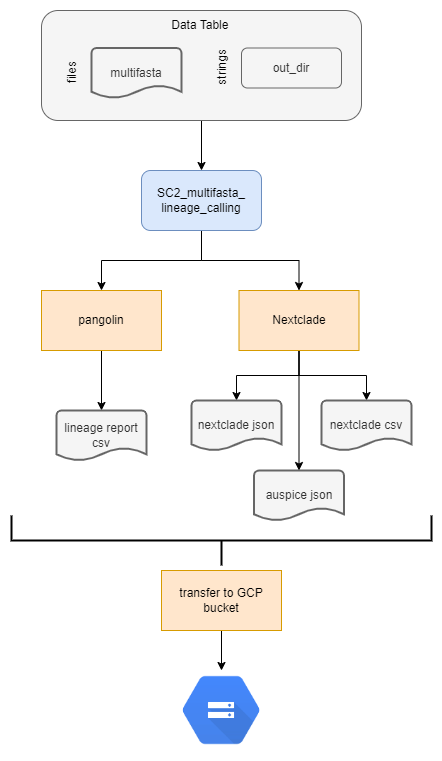

The diagram above was exported from draw.io. Its source (the exported page's mxGraphModel, read from the mxfile embedded in the PNG):
<mxGraphModel dx="1434" dy="758" grid="1" gridSize="10" guides="1" tooltips="1" connect="1" arrows="1" fold="1" page="1" pageScale="1" pageWidth="850" pageHeight="1100" math="0" shadow="0">
  <root>
    <mxCell id="0" />
    <mxCell id="1" parent="0" />
    <mxCell id="s6qFtar7tbkgEoMVfkU0-2" style="edgeStyle=orthogonalEdgeStyle;rounded=0;orthogonalLoop=1;jettySize=auto;html=1;entryX=0.5;entryY=0;entryDx=0;entryDy=0;" edge="1" parent="1" source="eniTODLgw9qWmaKshWcu-4" target="jcqRXcDAunCscIY6ruBi-1">
      <mxGeometry relative="1" as="geometry" />
    </mxCell>
    <mxCell id="eniTODLgw9qWmaKshWcu-4" value="" style="rounded=1;whiteSpace=wrap;html=1;fillColor=#f5f5f5;fontColor=#333333;strokeColor=#666666;" vertex="1" parent="1">
      <mxGeometry x="24" y="280" width="286" height="140" as="geometry" />
    </mxCell>
    <mxCell id="s6qFtar7tbkgEoMVfkU0-1" style="edgeStyle=orthogonalEdgeStyle;rounded=0;orthogonalLoop=1;jettySize=auto;html=1;entryX=0.5;entryY=0;entryDx=0;entryDy=0;" edge="1" parent="1" source="8DWKftfl1pOvIUCefk_f-2" target="eniTODLgw9qWmaKshWcu-4">
      <mxGeometry relative="1" as="geometry" />
    </mxCell>
    <mxCell id="8DWKftfl1pOvIUCefk_f-2" value="" style="rounded=1;whiteSpace=wrap;html=1;fillColor=#f5f5f5;fontColor=#333333;strokeColor=#666666;" vertex="1" parent="1">
      <mxGeometry x="20" y="110" width="295" height="140" as="geometry" />
    </mxCell>
    <mxCell id="ouYEbj4Xn_Mt2ZF47hl0-1" value="SC2_ont_assembly" style="rounded=1;whiteSpace=wrap;html=1;fillColor=#dae8fc;strokeColor=#6c8ebf;" vertex="1" parent="1">
      <mxGeometry x="45" y="170" width="120" height="60" as="geometry" />
    </mxCell>
    <mxCell id="8DWKftfl1pOvIUCefk_f-1" value="SC2_illumina_pe_&lt;br&gt;assembly" style="rounded=1;whiteSpace=wrap;html=1;fillColor=#dae8fc;strokeColor=#6c8ebf;" vertex="1" parent="1">
      <mxGeometry x="173" y="170" width="120" height="60" as="geometry" />
    </mxCell>
    <mxCell id="8DWKftfl1pOvIUCefk_f-3" value="reference based genome assembly" style="text;html=1;strokeColor=none;fillColor=none;align=center;verticalAlign=middle;whiteSpace=wrap;rounded=0;" vertex="1" parent="1">
      <mxGeometry x="115" y="120" width="100" height="30" as="geometry" />
    </mxCell>
    <mxCell id="eniTODLgw9qWmaKshWcu-1" value="consensus fastas" style="strokeWidth=2;html=1;shape=mxgraph.flowchart.multi-document;whiteSpace=wrap;fillColor=#f5f5f5;fontColor=#333333;strokeColor=#666666;" vertex="1" parent="1">
      <mxGeometry x="213" y="310" width="88" height="60" as="geometry" />
    </mxCell>
    <mxCell id="eniTODLgw9qWmaKshWcu-2" value="percent coverage csv" style="strokeWidth=2;html=1;shape=mxgraph.flowchart.multi-document;whiteSpace=wrap;fillColor=#f5f5f5;fontColor=#333333;strokeColor=#666666;" vertex="1" parent="1">
      <mxGeometry x="26" y="310" width="88" height="60" as="geometry" />
    </mxCell>
    <mxCell id="eniTODLgw9qWmaKshWcu-3" value="cov_out txt" style="strokeWidth=2;html=1;shape=mxgraph.flowchart.multi-document;whiteSpace=wrap;fillColor=#f5f5f5;fontColor=#333333;strokeColor=#666666;" vertex="1" parent="1">
      <mxGeometry x="119" y="310" width="88" height="60" as="geometry" />
    </mxCell>
    <mxCell id="eniTODLgw9qWmaKshWcu-5" value="post assembly metrics output files" style="text;html=1;strokeColor=none;fillColor=none;align=center;verticalAlign=middle;whiteSpace=wrap;rounded=0;" vertex="1" parent="1">
      <mxGeometry x="48.5" y="380" width="140" height="30" as="geometry" />
    </mxCell>
    <mxCell id="jcqRXcDAunCscIY6ruBi-8" style="edgeStyle=orthogonalEdgeStyle;rounded=0;orthogonalLoop=1;jettySize=auto;html=1;entryX=0.5;entryY=0;entryDx=0;entryDy=0;" edge="1" parent="1" source="8JZgQqMwt9QRGnRuBkJS-1" target="VTjk04UTnLfCX9ae_hej-1">
      <mxGeometry relative="1" as="geometry" />
    </mxCell>
    <mxCell id="jcqRXcDAunCscIY6ruBi-10" style="edgeStyle=orthogonalEdgeStyle;rounded=0;orthogonalLoop=1;jettySize=auto;html=1;entryX=0.5;entryY=0;entryDx=0;entryDy=0;" edge="1" parent="1" source="8JZgQqMwt9QRGnRuBkJS-1" target="VTjk04UTnLfCX9ae_hej-2">
      <mxGeometry relative="1" as="geometry">
        <Array as="points">
          <mxPoint x="302" y="650" />
          <mxPoint x="428" y="650" />
        </Array>
      </mxGeometry>
    </mxCell>
    <mxCell id="8JZgQqMwt9QRGnRuBkJS-1" value="concatenated fasta" style="strokeWidth=2;html=1;shape=mxgraph.flowchart.document2;whiteSpace=wrap;size=0.25;fillColor=#f5f5f5;fontColor=#333333;strokeColor=#666666;" vertex="1" parent="1">
      <mxGeometry x="257" y="565" width="90" height="50" as="geometry" />
    </mxCell>
    <mxCell id="R6mhh-69SUZlcNu0sxEV-11" style="edgeStyle=orthogonalEdgeStyle;rounded=0;orthogonalLoop=1;jettySize=auto;html=1;entryX=0.5;entryY=0;entryDx=0;entryDy=0;entryPerimeter=0;" edge="1" parent="1" source="VTjk04UTnLfCX9ae_hej-1" target="VTjk04UTnLfCX9ae_hej-3">
      <mxGeometry relative="1" as="geometry" />
    </mxCell>
    <mxCell id="VTjk04UTnLfCX9ae_hej-1" value="pangolin" style="rounded=0;whiteSpace=wrap;html=1;fillColor=#ffe6cc;strokeColor=#d79b00;" vertex="1" parent="1">
      <mxGeometry x="170" y="685" width="120" height="60" as="geometry" />
    </mxCell>
    <mxCell id="R6mhh-69SUZlcNu0sxEV-12" style="edgeStyle=orthogonalEdgeStyle;rounded=0;orthogonalLoop=1;jettySize=auto;html=1;entryX=0.5;entryY=0;entryDx=0;entryDy=0;entryPerimeter=0;" edge="1" parent="1" source="VTjk04UTnLfCX9ae_hej-2" target="VTjk04UTnLfCX9ae_hej-5">
      <mxGeometry relative="1" as="geometry" />
    </mxCell>
    <mxCell id="R6mhh-69SUZlcNu0sxEV-13" style="edgeStyle=orthogonalEdgeStyle;rounded=0;orthogonalLoop=1;jettySize=auto;html=1;entryX=0.5;entryY=0;entryDx=0;entryDy=0;entryPerimeter=0;" edge="1" parent="1" source="VTjk04UTnLfCX9ae_hej-2" target="VTjk04UTnLfCX9ae_hej-4">
      <mxGeometry relative="1" as="geometry" />
    </mxCell>
    <mxCell id="VTjk04UTnLfCX9ae_hej-2" value="Nextclade" style="rounded=0;whiteSpace=wrap;html=1;fillColor=#ffe6cc;strokeColor=#d79b00;" vertex="1" parent="1">
      <mxGeometry x="367.5" y="685" width="120" height="60" as="geometry" />
    </mxCell>
    <mxCell id="Oy181WiSeph0Ka2G2New-5" style="edgeStyle=orthogonalEdgeStyle;rounded=0;orthogonalLoop=1;jettySize=auto;html=1;" edge="1" parent="1" source="VTjk04UTnLfCX9ae_hej-3" target="VTjk04UTnLfCX9ae_hej-9">
      <mxGeometry relative="1" as="geometry">
        <Array as="points">
          <mxPoint x="230" y="1100" />
          <mxPoint x="312" y="1100" />
        </Array>
      </mxGeometry>
    </mxCell>
    <mxCell id="VTjk04UTnLfCX9ae_hej-3" value="lineage report csv" style="strokeWidth=2;html=1;shape=mxgraph.flowchart.document2;whiteSpace=wrap;size=0.25;fillColor=#f5f5f5;fontColor=#333333;strokeColor=#666666;" vertex="1" parent="1">
      <mxGeometry x="185" y="805" width="90" height="50" as="geometry" />
    </mxCell>
    <mxCell id="VTjk04UTnLfCX9ae_hej-4" value="nextclade csv" style="strokeWidth=2;html=1;shape=mxgraph.flowchart.document2;whiteSpace=wrap;size=0.25;fillColor=#f5f5f5;fontColor=#333333;strokeColor=#666666;" vertex="1" parent="1">
      <mxGeometry x="460" y="805" width="90" height="50" as="geometry" />
    </mxCell>
    <mxCell id="R6mhh-69SUZlcNu0sxEV-14" style="edgeStyle=orthogonalEdgeStyle;rounded=0;orthogonalLoop=1;jettySize=auto;html=1;entryX=0.5;entryY=0;entryDx=0;entryDy=0;" edge="1" parent="1" source="VTjk04UTnLfCX9ae_hej-5" target="VTjk04UTnLfCX9ae_hej-6">
      <mxGeometry relative="1" as="geometry" />
    </mxCell>
    <mxCell id="VTjk04UTnLfCX9ae_hej-5" value="nextclade json" style="strokeWidth=2;html=1;shape=mxgraph.flowchart.document2;whiteSpace=wrap;size=0.25;fillColor=#f5f5f5;fontColor=#333333;strokeColor=#666666;" vertex="1" parent="1">
      <mxGeometry x="340" y="805" width="90" height="50" as="geometry" />
    </mxCell>
    <mxCell id="R6mhh-69SUZlcNu0sxEV-15" style="edgeStyle=orthogonalEdgeStyle;rounded=0;orthogonalLoop=1;jettySize=auto;html=1;entryX=0.5;entryY=0;entryDx=0;entryDy=0;entryPerimeter=0;" edge="1" parent="1" source="VTjk04UTnLfCX9ae_hej-6" target="VTjk04UTnLfCX9ae_hej-8">
      <mxGeometry relative="1" as="geometry" />
    </mxCell>
    <mxCell id="R6mhh-69SUZlcNu0sxEV-16" style="edgeStyle=orthogonalEdgeStyle;rounded=0;orthogonalLoop=1;jettySize=auto;html=1;" edge="1" parent="1" source="VTjk04UTnLfCX9ae_hej-6" target="VTjk04UTnLfCX9ae_hej-7">
      <mxGeometry relative="1" as="geometry" />
    </mxCell>
    <mxCell id="VTjk04UTnLfCX9ae_hej-6" value="nextclade json parser.py" style="rounded=0;whiteSpace=wrap;html=1;fillColor=#ffe6cc;strokeColor=#d79b00;" vertex="1" parent="1">
      <mxGeometry x="325" y="905" width="120" height="60" as="geometry" />
    </mxCell>
    <mxCell id="Oy181WiSeph0Ka2G2New-6" style="edgeStyle=orthogonalEdgeStyle;rounded=0;orthogonalLoop=1;jettySize=auto;html=1;entryX=0.5;entryY=0;entryDx=0;entryDy=0;" edge="1" parent="1" source="VTjk04UTnLfCX9ae_hej-7" target="VTjk04UTnLfCX9ae_hej-9">
      <mxGeometry relative="1" as="geometry">
        <Array as="points">
          <mxPoint x="475" y="1100" />
          <mxPoint x="312" y="1100" />
        </Array>
      </mxGeometry>
    </mxCell>
    <mxCell id="VTjk04UTnLfCX9ae_hej-7" value="nextclade variant summary csv" style="strokeWidth=2;html=1;shape=mxgraph.flowchart.document2;whiteSpace=wrap;size=0.25;fillColor=#f5f5f5;fontColor=#333333;strokeColor=#666666;" vertex="1" parent="1">
      <mxGeometry x="430" y="1005" width="90" height="50" as="geometry" />
    </mxCell>
    <mxCell id="Oy181WiSeph0Ka2G2New-4" style="edgeStyle=orthogonalEdgeStyle;rounded=0;orthogonalLoop=1;jettySize=auto;html=1;entryX=0.5;entryY=0;entryDx=0;entryDy=0;" edge="1" parent="1" source="VTjk04UTnLfCX9ae_hej-8" target="VTjk04UTnLfCX9ae_hej-9">
      <mxGeometry relative="1" as="geometry" />
    </mxCell>
    <mxCell id="VTjk04UTnLfCX9ae_hej-8" value="nextclade results csv" style="strokeWidth=2;html=1;shape=mxgraph.flowchart.document2;whiteSpace=wrap;size=0.25;fillColor=#f5f5f5;fontColor=#333333;strokeColor=#666666;" vertex="1" parent="1">
      <mxGeometry x="267.5" y="1005" width="90" height="50" as="geometry" />
    </mxCell>
    <mxCell id="R6mhh-69SUZlcNu0sxEV-21" style="edgeStyle=orthogonalEdgeStyle;rounded=0;orthogonalLoop=1;jettySize=auto;html=1;entryX=0.5;entryY=0;entryDx=0;entryDy=0;entryPerimeter=0;" edge="1" parent="1" source="VTjk04UTnLfCX9ae_hej-9" target="ZHOMcbqL7edfPKnHoDL_-2">
      <mxGeometry relative="1" as="geometry" />
    </mxCell>
    <mxCell id="R6mhh-69SUZlcNu0sxEV-22" style="edgeStyle=orthogonalEdgeStyle;rounded=0;orthogonalLoop=1;jettySize=auto;html=1;entryX=0.5;entryY=0;entryDx=0;entryDy=0;entryPerimeter=0;" edge="1" parent="1" source="VTjk04UTnLfCX9ae_hej-9" target="ZHOMcbqL7edfPKnHoDL_-1">
      <mxGeometry relative="1" as="geometry" />
    </mxCell>
    <mxCell id="VTjk04UTnLfCX9ae_hej-9" value="concat results py" style="rounded=0;whiteSpace=wrap;html=1;fillColor=#ffe6cc;strokeColor=#d79b00;" vertex="1" parent="1">
      <mxGeometry x="252.25" y="1144.37" width="120" height="60" as="geometry" />
    </mxCell>
    <mxCell id="ZHOMcbqL7edfPKnHoDL_-1" value="wgs horizon report csv" style="strokeWidth=2;html=1;shape=mxgraph.flowchart.document2;whiteSpace=wrap;size=0.25;fillColor=#f5f5f5;fontColor=#333333;strokeColor=#666666;" vertex="1" parent="1">
      <mxGeometry x="325.75" y="1244.37" width="90" height="50" as="geometry" />
    </mxCell>
    <mxCell id="ZHOMcbqL7edfPKnHoDL_-2" value="sequencing results csv" style="strokeWidth=2;html=1;shape=mxgraph.flowchart.document2;whiteSpace=wrap;size=0.25;fillColor=#f5f5f5;fontColor=#333333;strokeColor=#666666;" vertex="1" parent="1">
      <mxGeometry x="193.25" y="1244.37" width="90" height="50" as="geometry" />
    </mxCell>
    <mxCell id="s6qFtar7tbkgEoMVfkU0-3" style="edgeStyle=orthogonalEdgeStyle;rounded=0;orthogonalLoop=1;jettySize=auto;html=1;entryX=0.5;entryY=0;entryDx=0;entryDy=0;" edge="1" parent="1" source="ZHOMcbqL7edfPKnHoDL_-3" target="jcqRXcDAunCscIY6ruBi-1">
      <mxGeometry relative="1" as="geometry">
        <Array as="points">
          <mxPoint x="495" y="440" />
          <mxPoint x="302" y="440" />
        </Array>
      </mxGeometry>
    </mxCell>
    <mxCell id="ZHOMcbqL7edfPKnHoDL_-3" value="" style="rounded=1;whiteSpace=wrap;html=1;fillColor=#f5f5f5;fontColor=#333333;strokeColor=#666666;" vertex="1" parent="1">
      <mxGeometry x="357.5" y="110" width="275" height="160" as="geometry" />
    </mxCell>
    <mxCell id="0v0qDJDmYh6d7kAs4lSs-1" value="strings" style="text;html=1;align=center;verticalAlign=middle;resizable=0;points=[];autosize=1;strokeColor=none;fillColor=none;rotation=-90;" vertex="1" parent="1">
      <mxGeometry x="350.75" y="170" width="60" height="30" as="geometry" />
    </mxCell>
    <mxCell id="0v0qDJDmYh6d7kAs4lSs-2" value="project_name" style="rounded=1;whiteSpace=wrap;html=1;fillColor=#f5f5f5;fontColor=#333333;strokeColor=#666666;" vertex="1" parent="1">
      <mxGeometry x="400.75" y="165" width="100" height="40" as="geometry" />
    </mxCell>
    <mxCell id="u4jRkQNLYC7sgUVzFG46-1" value="Data Table&amp;nbsp;" style="text;html=1;align=center;verticalAlign=middle;resizable=0;points=[];autosize=1;strokeColor=none;fillColor=none;" vertex="1" parent="1">
      <mxGeometry x="448.25" y="120" width="80" height="30" as="geometry" />
    </mxCell>
    <mxCell id="R6mhh-69SUZlcNu0sxEV-1" value="" style="shape=image;verticalLabelPosition=bottom;labelBackgroundColor=default;verticalAlign=top;aspect=fixed;imageAspect=0;image=data:image/png,(base64 omitted: 3416 chars);" vertex="1" parent="1">
      <mxGeometry x="327.01" y="1454.3799999999999" width="80" height="80" as="geometry" />
    </mxCell>
    <mxCell id="R6mhh-69SUZlcNu0sxEV-2" value="" style="strokeWidth=2;html=1;shape=mxgraph.flowchart.annotation_2;align=left;labelPosition=right;pointerEvents=1;rotation=-90;" vertex="1" parent="1">
      <mxGeometry x="342.01" y="1114.38" width="50" height="420" as="geometry" />
    </mxCell>
    <mxCell id="R6mhh-69SUZlcNu0sxEV-3" style="edgeStyle=orthogonalEdgeStyle;rounded=0;orthogonalLoop=1;jettySize=auto;html=1;entryX=0.5;entryY=0;entryDx=0;entryDy=0;" edge="1" parent="1" source="R6mhh-69SUZlcNu0sxEV-4" target="R6mhh-69SUZlcNu0sxEV-1">
      <mxGeometry relative="1" as="geometry" />
    </mxCell>
    <mxCell id="R6mhh-69SUZlcNu0sxEV-4" value="transfer to GCP bucket" style="rounded=0;whiteSpace=wrap;html=1;fillColor=#ffe6cc;strokeColor=#d79b00;" vertex="1" parent="1">
      <mxGeometry x="307.01" y="1354.3799999999999" width="120" height="60" as="geometry" />
    </mxCell>
    <mxCell id="G_X0-PsT8B0ttTQRfkT5-1" value="out_dir" style="rounded=1;whiteSpace=wrap;html=1;fillColor=#f5f5f5;fontColor=#333333;strokeColor=#666666;" vertex="1" parent="1">
      <mxGeometry x="400.75" y="210" width="100" height="40" as="geometry" />
    </mxCell>
    <mxCell id="jcqRXcDAunCscIY6ruBi-6" style="edgeStyle=orthogonalEdgeStyle;rounded=0;orthogonalLoop=1;jettySize=auto;html=1;" edge="1" parent="1" source="jcqRXcDAunCscIY6ruBi-1" target="8JZgQqMwt9QRGnRuBkJS-1">
      <mxGeometry relative="1" as="geometry" />
    </mxCell>
    <mxCell id="jcqRXcDAunCscIY6ruBi-1" value="SC2_wastewater_&lt;br&gt;variant_&lt;br&gt;calling workflow" style="rounded=1;whiteSpace=wrap;html=1;fillColor=#dae8fc;strokeColor=#6c8ebf;" vertex="1" parent="1">
      <mxGeometry x="242" y="455" width="120" height="60" as="geometry" />
    </mxCell>
    <mxCell id="jcqRXcDAunCscIY6ruBi-17" value="terra data table GCP path" style="rounded=1;whiteSpace=wrap;html=1;fillColor=#f5f5f5;fontColor=#333333;strokeColor=#666666;" vertex="1" parent="1">
      <mxGeometry x="508.75" y="165" width="100" height="40" as="geometry" />
    </mxCell>
  </root>
</mxGraphModel>